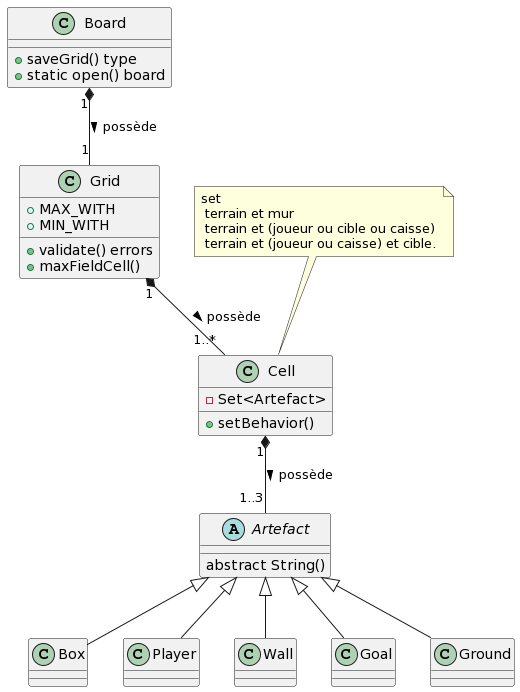

The diagram above was rendered by PlantUML. Its source (embedded in the PNG):
@startuml
abstract class Artefact {
  
}

class Box {}
class Player{}
class Wall{}
class Goal{}
class Ground{}
class Grid{
 + MAX_WITH
 + MIN_WITH
}


Board "1" *-- "1" Grid : possède >
Board : + saveGrid() type
Board : + static open() board
Grid : + validate() errors
Grid : + maxFieldCell()


Grid "1" *-- "1..*" Cell : possède >

Cell "1" *-- "1..3" Artefact : possède >

Cell : - Set<Artefact>
Cell : + setBehavior()

Note top of Cell : set \n terrain et mur \n terrain et (joueur ou cible ou caisse) \n terrain et (joueur ou caisse) et cible.

Artefact  : abstract String()
Artefact  <|-- Box
Artefact   <|-- Player
Artefact   <|-- Wall
Artefact   <|-- Ground
Artefact   <|-- Goal
@enduml